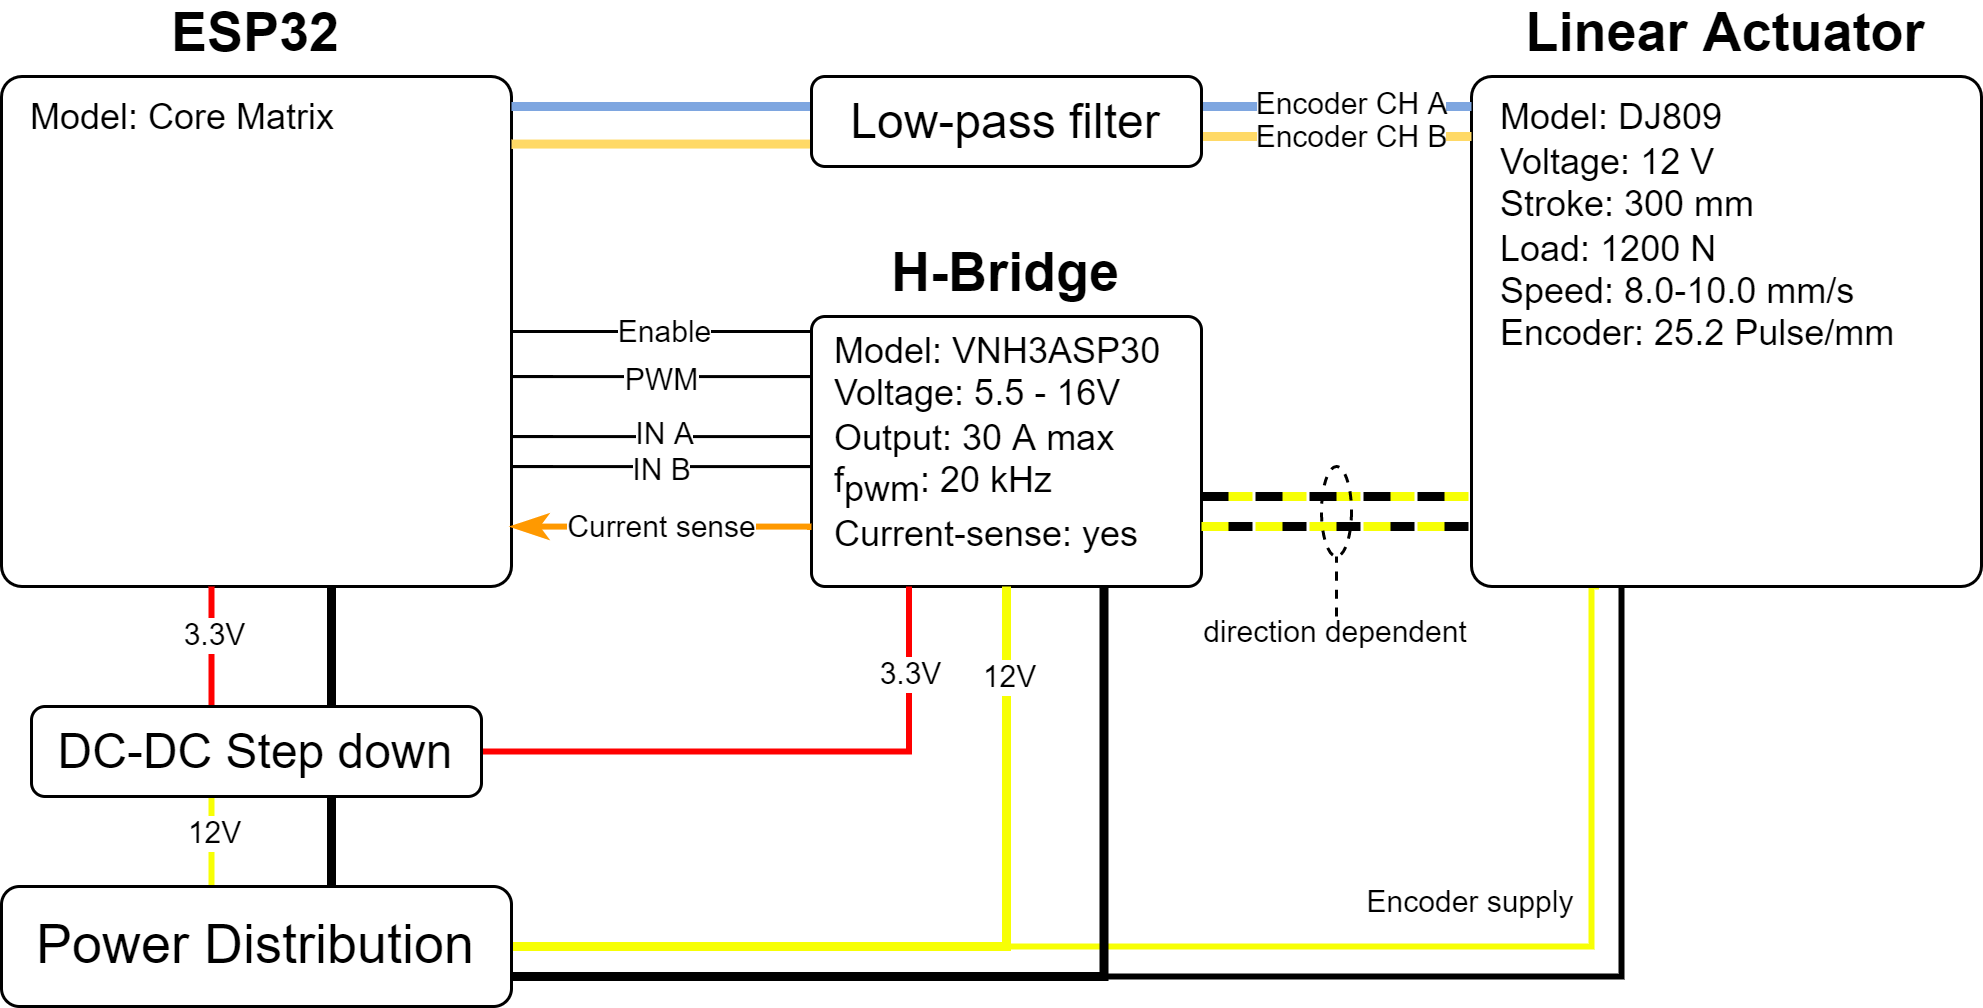

The diagram above was exported from draw.io. Its source (the exported page's mxGraphModel, read from the mxfile embedded in the PNG):
<mxGraphModel dx="760" dy="603" grid="1" gridSize="10" guides="1" tooltips="1" connect="1" arrows="1" fold="1" page="1" pageScale="1" pageWidth="827" pageHeight="1169" math="0" shadow="0">
  <root>
    <mxCell id="0" />
    <mxCell id="1" parent="0" />
    <mxCell id="BWiXsT_JGv3tqGSZgWuF-3" style="edgeStyle=orthogonalEdgeStyle;rounded=0;orthogonalLoop=1;jettySize=auto;html=1;exitX=1;exitY=0.5;exitDx=0;exitDy=0;entryX=0.25;entryY=1;entryDx=0;entryDy=0;strokeColor=#F7FF05;strokeWidth=2;endArrow=none;endFill=0;" edge="1" parent="1" source="mJSNWRDFZuozshBRb--T-19" target="mJSNWRDFZuozshBRb--T-1">
      <mxGeometry relative="1" as="geometry">
        <Array as="points">
          <mxPoint x="680" y="660" />
          <mxPoint x="680" y="540" />
        </Array>
      </mxGeometry>
    </mxCell>
    <mxCell id="mJSNWRDFZuozshBRb--T-55" style="edgeStyle=orthogonalEdgeStyle;rounded=0;orthogonalLoop=1;jettySize=auto;html=1;fontSize=10;startArrow=none;startFill=0;endArrow=none;endFill=0;strokeColor=#F7FF05;strokeWidth=3;dashed=1;" parent="1" edge="1">
      <mxGeometry relative="1" as="geometry">
        <mxPoint x="540" y="510" as="sourcePoint" />
        <mxPoint x="640" y="510" as="targetPoint" />
        <Array as="points">
          <mxPoint x="570" y="510" />
          <mxPoint x="570" y="510" />
        </Array>
      </mxGeometry>
    </mxCell>
    <mxCell id="mJSNWRDFZuozshBRb--T-56" style="edgeStyle=orthogonalEdgeStyle;rounded=0;orthogonalLoop=1;jettySize=auto;html=1;fontSize=10;startArrow=none;startFill=0;endArrow=none;endFill=0;strokeColor=#000000;strokeWidth=3;dashed=1;" parent="1" edge="1">
      <mxGeometry relative="1" as="geometry">
        <mxPoint x="540" y="520" as="sourcePoint" />
        <mxPoint x="640" y="520" as="targetPoint" />
        <Array as="points">
          <mxPoint x="570" y="520" />
          <mxPoint x="570" y="520" />
        </Array>
      </mxGeometry>
    </mxCell>
    <mxCell id="mJSNWRDFZuozshBRb--T-3" value="" style="group" parent="1" vertex="1" connectable="0">
      <mxGeometry x="640" y="370" width="170" height="170" as="geometry" />
    </mxCell>
    <mxCell id="mJSNWRDFZuozshBRb--T-1" value="&lt;b&gt;&lt;font style=&quot;font-size: 18px&quot;&gt;Linear Actuator&lt;/font&gt;&lt;/b&gt;" style="rounded=1;whiteSpace=wrap;html=1;labelPosition=center;verticalLabelPosition=top;align=center;verticalAlign=bottom;fontSize=16;arcSize=4;" parent="mJSNWRDFZuozshBRb--T-3" vertex="1">
      <mxGeometry width="170" height="170" as="geometry" />
    </mxCell>
    <mxCell id="mJSNWRDFZuozshBRb--T-2" value="&lt;div style=&quot;font-size: 12px&quot;&gt;&lt;font style=&quot;font-size: 12px&quot;&gt;Model: DJ809&lt;/font&gt;&lt;/div&gt;&lt;div style=&quot;font-size: 12px&quot;&gt;&lt;font style=&quot;font-size: 12px&quot;&gt;Voltage: 12 V&lt;/font&gt;&lt;/div&gt;&lt;div style=&quot;font-size: 12px&quot;&gt;&lt;font style=&quot;font-size: 12px&quot;&gt;Stroke: 300 mm&lt;/font&gt;&lt;/div&gt;&lt;div style=&quot;font-size: 12px&quot;&gt;&lt;font style=&quot;font-size: 12px&quot;&gt;Load: 1200 N&lt;/font&gt;&lt;/div&gt;&lt;div style=&quot;font-size: 12px&quot;&gt;&lt;font style=&quot;font-size: 12px&quot;&gt;Speed: 8.0-10.0 mm/s&lt;/font&gt;&lt;/div&gt;&lt;div style=&quot;font-size: 12px&quot;&gt;&lt;font style=&quot;font-size: 12px&quot;&gt;Encoder: 25.2 Pulse/mm&lt;/font&gt;&lt;/div&gt;" style="text;html=1;strokeColor=none;fillColor=none;align=left;verticalAlign=middle;whiteSpace=wrap;rounded=0;fontSize=16;" parent="mJSNWRDFZuozshBRb--T-3" vertex="1">
      <mxGeometry x="8.095238095238095" y="17.306153846153848" width="153.80952380952382" height="65.38461538461539" as="geometry" />
    </mxCell>
    <mxCell id="mJSNWRDFZuozshBRb--T-5" value="" style="group;fontSize=12;" parent="1" vertex="1" connectable="0">
      <mxGeometry x="420" y="450" width="130" height="90" as="geometry" />
    </mxCell>
    <mxCell id="mJSNWRDFZuozshBRb--T-6" value="&lt;span style=&quot;font-size: 18px&quot;&gt;&lt;b&gt;H-Bridge&lt;/b&gt;&lt;/span&gt;" style="rounded=1;whiteSpace=wrap;html=1;labelPosition=center;verticalLabelPosition=top;align=center;verticalAlign=bottom;fontSize=16;arcSize=5;" parent="mJSNWRDFZuozshBRb--T-5" vertex="1">
      <mxGeometry width="130" height="90" as="geometry" />
    </mxCell>
    <mxCell id="mJSNWRDFZuozshBRb--T-7" value="&lt;p style=&quot;line-height: 0.8 ; font-size: 12px&quot;&gt;&lt;/p&gt;&lt;div style=&quot;font-size: 12px&quot;&gt;&lt;font style=&quot;font-size: 12px&quot;&gt;Model: VNH3ASP30&lt;/font&gt;&lt;/div&gt;&lt;div style=&quot;font-size: 12px&quot;&gt;&lt;font style=&quot;font-size: 12px&quot;&gt;Voltage: 5.5 - 16V&lt;br&gt;&lt;/font&gt;&lt;/div&gt;&lt;font style=&quot;font-size: 12px&quot;&gt;Output:&amp;nbsp;30 A max&lt;br style=&quot;font-size: 12px&quot;&gt;f&lt;sub style=&quot;font-size: 12px&quot;&gt;pwm&lt;/sub&gt;: 20 kHz&lt;br&gt;&lt;/font&gt;Current-sense: yes&lt;br style=&quot;font-size: 12px&quot;&gt;&lt;p style=&quot;font-size: 12px&quot;&gt;&lt;/p&gt;" style="text;html=1;strokeColor=none;fillColor=none;align=left;verticalAlign=middle;whiteSpace=wrap;rounded=0;fontSize=12;" parent="mJSNWRDFZuozshBRb--T-5" vertex="1">
      <mxGeometry x="6.194117647058822" y="9" width="117.61941176470584" height="65.421" as="geometry" />
    </mxCell>
    <mxCell id="mJSNWRDFZuozshBRb--T-10" value="" style="group;fontSize=12;fontStyle=4;aspect=fixed;" parent="1" vertex="1" connectable="0">
      <mxGeometry x="150" y="370" width="170" height="170" as="geometry" />
    </mxCell>
    <mxCell id="mJSNWRDFZuozshBRb--T-11" value="&lt;span style=&quot;font-size: 18px&quot;&gt;&lt;b&gt;ESP32&lt;/b&gt;&lt;/span&gt;" style="rounded=1;whiteSpace=wrap;html=1;labelPosition=center;verticalLabelPosition=top;align=center;verticalAlign=bottom;fontSize=16;arcSize=4;" parent="mJSNWRDFZuozshBRb--T-10" vertex="1">
      <mxGeometry width="170" height="170" as="geometry" />
    </mxCell>
    <mxCell id="mJSNWRDFZuozshBRb--T-12" value="&lt;p style=&quot;line-height: 0.8 ; font-size: 12px&quot;&gt;&lt;/p&gt;&lt;div style=&quot;font-size: 12px&quot;&gt;&lt;font style=&quot;font-size: 12px&quot;&gt;Model: Core Matrix&lt;/font&gt;&lt;/div&gt;&lt;br style=&quot;font-size: 12px&quot;&gt;&lt;p style=&quot;font-size: 12px&quot;&gt;&lt;/p&gt;" style="text;html=1;strokeColor=none;fillColor=none;align=left;verticalAlign=middle;whiteSpace=wrap;rounded=0;fontSize=12;" parent="mJSNWRDFZuozshBRb--T-10" vertex="1">
      <mxGeometry x="8.1" width="153.81" height="42.69" as="geometry" />
    </mxCell>
    <mxCell id="mJSNWRDFZuozshBRb--T-47" style="edgeStyle=orthogonalEdgeStyle;rounded=0;orthogonalLoop=1;jettySize=auto;html=1;fontSize=10;startArrow=none;startFill=0;endArrow=none;endFill=0;strokeColor=#F7FF05;strokeWidth=2;" parent="1" source="mJSNWRDFZuozshBRb--T-19" target="mJSNWRDFZuozshBRb--T-30" edge="1">
      <mxGeometry relative="1" as="geometry">
        <Array as="points">
          <mxPoint x="220" y="620" />
          <mxPoint x="220" y="620" />
        </Array>
      </mxGeometry>
    </mxCell>
    <mxCell id="mJSNWRDFZuozshBRb--T-61" value="12V" style="edgeLabel;html=1;align=center;verticalAlign=middle;resizable=0;points=[];fontSize=10;" parent="mJSNWRDFZuozshBRb--T-47" vertex="1" connectable="0">
      <mxGeometry x="0.2543" y="-1" relative="1" as="geometry">
        <mxPoint as="offset" />
      </mxGeometry>
    </mxCell>
    <mxCell id="mJSNWRDFZuozshBRb--T-50" style="edgeStyle=orthogonalEdgeStyle;rounded=0;orthogonalLoop=1;jettySize=auto;html=1;fontSize=10;startArrow=none;startFill=0;endArrow=none;endFill=0;strokeColor=#000000;strokeWidth=3;" parent="1" source="mJSNWRDFZuozshBRb--T-19" target="mJSNWRDFZuozshBRb--T-30" edge="1">
      <mxGeometry relative="1" as="geometry">
        <Array as="points">
          <mxPoint x="260" y="630" />
          <mxPoint x="260" y="630" />
        </Array>
      </mxGeometry>
    </mxCell>
    <mxCell id="mJSNWRDFZuozshBRb--T-53" style="edgeStyle=orthogonalEdgeStyle;rounded=0;orthogonalLoop=1;jettySize=auto;html=1;fontSize=10;startArrow=none;startFill=0;endArrow=none;endFill=0;strokeColor=#F7FF05;strokeWidth=3;" parent="1" source="mJSNWRDFZuozshBRb--T-19" target="mJSNWRDFZuozshBRb--T-6" edge="1">
      <mxGeometry relative="1" as="geometry">
        <Array as="points">
          <mxPoint x="485" y="660" />
        </Array>
      </mxGeometry>
    </mxCell>
    <mxCell id="mJSNWRDFZuozshBRb--T-59" value="12V" style="edgeLabel;html=1;align=center;verticalAlign=middle;resizable=0;points=[];fontSize=10;" parent="mJSNWRDFZuozshBRb--T-53" vertex="1" connectable="0">
      <mxGeometry x="-0.7993" y="1" relative="1" as="geometry">
        <mxPoint x="137" y="-89" as="offset" />
      </mxGeometry>
    </mxCell>
    <mxCell id="mJSNWRDFZuozshBRb--T-54" style="edgeStyle=orthogonalEdgeStyle;rounded=0;orthogonalLoop=1;jettySize=auto;html=1;exitX=1;exitY=0.75;exitDx=0;exitDy=0;entryX=0.75;entryY=1;entryDx=0;entryDy=0;fontSize=10;startArrow=none;startFill=0;endArrow=none;endFill=0;strokeColor=#000000;strokeWidth=3;" parent="1" source="mJSNWRDFZuozshBRb--T-19" target="mJSNWRDFZuozshBRb--T-6" edge="1">
      <mxGeometry relative="1" as="geometry" />
    </mxCell>
    <mxCell id="BWiXsT_JGv3tqGSZgWuF-2" style="edgeStyle=orthogonalEdgeStyle;rounded=0;orthogonalLoop=1;jettySize=auto;html=1;exitX=1;exitY=0.75;exitDx=0;exitDy=0;strokeColor=#000000;endArrow=none;endFill=0;strokeWidth=2;" edge="1" parent="1" source="mJSNWRDFZuozshBRb--T-19" target="mJSNWRDFZuozshBRb--T-1">
      <mxGeometry relative="1" as="geometry">
        <Array as="points">
          <mxPoint x="690" y="670" />
        </Array>
      </mxGeometry>
    </mxCell>
    <mxCell id="mJSNWRDFZuozshBRb--T-19" value="&lt;span style=&quot;font-size: 18px ; font-weight: 400&quot;&gt;Power Distribution&lt;/span&gt;" style="rounded=1;whiteSpace=wrap;html=1;labelPosition=center;verticalLabelPosition=middle;align=center;verticalAlign=middle;fontSize=16;fontStyle=1" parent="1" vertex="1">
      <mxGeometry x="150" y="640" width="170" height="40" as="geometry" />
    </mxCell>
    <mxCell id="mJSNWRDFZuozshBRb--T-39" style="edgeStyle=orthogonalEdgeStyle;rounded=0;orthogonalLoop=1;jettySize=auto;html=1;fontSize=16;endArrow=none;endFill=0;strokeColor=#7EA6E0;strokeWidth=3;startArrow=none;startFill=0;" parent="1" source="mJSNWRDFZuozshBRb--T-20" edge="1">
      <mxGeometry relative="1" as="geometry">
        <mxPoint x="640" y="380" as="targetPoint" />
        <Array as="points">
          <mxPoint x="600" y="380" />
          <mxPoint x="600" y="380" />
        </Array>
      </mxGeometry>
    </mxCell>
    <mxCell id="mJSNWRDFZuozshBRb--T-44" value="Encoder CH A" style="edgeLabel;html=1;align=center;verticalAlign=middle;resizable=0;points=[];fontSize=10;labelBackgroundColor=default;" parent="mJSNWRDFZuozshBRb--T-39" vertex="1" connectable="0">
      <mxGeometry x="-0.1156" relative="1" as="geometry">
        <mxPoint x="10" y="-1" as="offset" />
      </mxGeometry>
    </mxCell>
    <mxCell id="mJSNWRDFZuozshBRb--T-40" style="edgeStyle=orthogonalEdgeStyle;rounded=0;orthogonalLoop=1;jettySize=auto;html=1;fontSize=16;endArrow=none;endFill=0;strokeColor=#FFD966;strokeWidth=3;startArrow=none;startFill=0;" parent="1" source="mJSNWRDFZuozshBRb--T-20" edge="1">
      <mxGeometry relative="1" as="geometry">
        <mxPoint x="640" y="390" as="targetPoint" />
        <Array as="points">
          <mxPoint x="570" y="390" />
          <mxPoint x="570" y="390" />
        </Array>
      </mxGeometry>
    </mxCell>
    <mxCell id="mJSNWRDFZuozshBRb--T-79" value="Encoder CH B" style="edgeLabel;html=1;align=center;verticalAlign=middle;resizable=0;points=[];fontSize=10;" parent="mJSNWRDFZuozshBRb--T-40" vertex="1" connectable="0">
      <mxGeometry x="-0.1926" relative="1" as="geometry">
        <mxPoint x="13" as="offset" />
      </mxGeometry>
    </mxCell>
    <mxCell id="mJSNWRDFZuozshBRb--T-41" style="edgeStyle=orthogonalEdgeStyle;rounded=0;orthogonalLoop=1;jettySize=auto;html=1;fontSize=16;endArrow=none;endFill=0;strokeColor=#7EA6E0;strokeWidth=3;startArrow=none;startFill=0;" parent="1" source="mJSNWRDFZuozshBRb--T-20" edge="1">
      <mxGeometry relative="1" as="geometry">
        <mxPoint x="320" y="380" as="targetPoint" />
        <Array as="points">
          <mxPoint x="370" y="380" />
          <mxPoint x="370" y="380" />
        </Array>
      </mxGeometry>
    </mxCell>
    <mxCell id="mJSNWRDFZuozshBRb--T-42" style="edgeStyle=orthogonalEdgeStyle;rounded=0;orthogonalLoop=1;jettySize=auto;html=1;fontSize=16;endArrow=none;endFill=0;strokeColor=#FFD966;strokeWidth=3;startArrow=none;startFill=0;" parent="1" source="mJSNWRDFZuozshBRb--T-20" edge="1">
      <mxGeometry relative="1" as="geometry">
        <mxPoint x="320" y="392.5200000000001" as="targetPoint" />
        <Array as="points">
          <mxPoint x="370" y="393" />
        </Array>
      </mxGeometry>
    </mxCell>
    <mxCell id="mJSNWRDFZuozshBRb--T-20" value="&lt;span style=&quot;font-weight: 400&quot;&gt;&lt;font style=&quot;font-size: 16px&quot;&gt;Low-pass filter&lt;/font&gt;&lt;/span&gt;" style="rounded=1;whiteSpace=wrap;html=1;labelPosition=center;verticalLabelPosition=middle;align=center;verticalAlign=middle;fontSize=16;fontStyle=1" parent="1" vertex="1">
      <mxGeometry x="420" y="370" width="130" height="30" as="geometry" />
    </mxCell>
    <mxCell id="mJSNWRDFZuozshBRb--T-51" style="edgeStyle=orthogonalEdgeStyle;rounded=0;orthogonalLoop=1;jettySize=auto;html=1;fontSize=10;startArrow=none;startFill=0;endArrow=none;endFill=0;strokeColor=#000000;strokeWidth=3;" parent="1" source="mJSNWRDFZuozshBRb--T-30" target="mJSNWRDFZuozshBRb--T-11" edge="1">
      <mxGeometry relative="1" as="geometry">
        <Array as="points">
          <mxPoint x="260" y="570" />
          <mxPoint x="260" y="570" />
        </Array>
      </mxGeometry>
    </mxCell>
    <mxCell id="mJSNWRDFZuozshBRb--T-52" style="edgeStyle=orthogonalEdgeStyle;rounded=0;orthogonalLoop=1;jettySize=auto;html=1;fontSize=10;startArrow=none;startFill=0;endArrow=none;endFill=0;strokeColor=#FF0000;strokeWidth=2;" parent="1" source="mJSNWRDFZuozshBRb--T-30" target="mJSNWRDFZuozshBRb--T-11" edge="1">
      <mxGeometry relative="1" as="geometry">
        <Array as="points">
          <mxPoint x="220" y="560" />
          <mxPoint x="220" y="560" />
        </Array>
      </mxGeometry>
    </mxCell>
    <mxCell id="mJSNWRDFZuozshBRb--T-58" value="3.3V" style="edgeLabel;html=1;align=center;verticalAlign=middle;resizable=0;points=[];fontSize=10;" parent="mJSNWRDFZuozshBRb--T-52" vertex="1" connectable="0">
      <mxGeometry x="0.24" y="-1" relative="1" as="geometry">
        <mxPoint as="offset" />
      </mxGeometry>
    </mxCell>
    <mxCell id="mJSNWRDFZuozshBRb--T-57" style="edgeStyle=orthogonalEdgeStyle;rounded=0;orthogonalLoop=1;jettySize=auto;html=1;exitX=1;exitY=0.5;exitDx=0;exitDy=0;entryX=0.25;entryY=1;entryDx=0;entryDy=0;fontSize=10;startArrow=none;startFill=0;endArrow=none;endFill=0;strokeColor=#FF0000;strokeWidth=2;" parent="1" source="mJSNWRDFZuozshBRb--T-30" target="mJSNWRDFZuozshBRb--T-6" edge="1">
      <mxGeometry relative="1" as="geometry" />
    </mxCell>
    <mxCell id="mJSNWRDFZuozshBRb--T-60" value="3.3V" style="edgeLabel;html=1;align=center;verticalAlign=middle;resizable=0;points=[];fontSize=10;" parent="mJSNWRDFZuozshBRb--T-57" vertex="1" connectable="0">
      <mxGeometry x="0.8072" relative="1" as="geometry">
        <mxPoint y="10" as="offset" />
      </mxGeometry>
    </mxCell>
    <mxCell id="mJSNWRDFZuozshBRb--T-30" value="&lt;span style=&quot;font-weight: 400&quot;&gt;&lt;font style=&quot;font-size: 16px&quot;&gt;DC-DC Step down&lt;/font&gt;&lt;/span&gt;" style="rounded=1;whiteSpace=wrap;html=1;labelPosition=center;verticalLabelPosition=middle;align=center;verticalAlign=middle;fontSize=16;fontStyle=1" parent="1" vertex="1">
      <mxGeometry x="160" y="580" width="150" height="30" as="geometry" />
    </mxCell>
    <mxCell id="mJSNWRDFZuozshBRb--T-45" style="edgeStyle=orthogonalEdgeStyle;rounded=0;orthogonalLoop=1;jettySize=auto;html=1;fontSize=10;startArrow=none;startFill=0;endArrow=none;endFill=0;strokeColor=#F7FF05;strokeWidth=3;dashed=1;" parent="1" source="mJSNWRDFZuozshBRb--T-6" edge="1">
      <mxGeometry relative="1" as="geometry">
        <mxPoint x="640" y="520" as="targetPoint" />
        <Array as="points">
          <mxPoint x="590" y="520" />
          <mxPoint x="590" y="520" />
        </Array>
      </mxGeometry>
    </mxCell>
    <mxCell id="mJSNWRDFZuozshBRb--T-46" style="edgeStyle=orthogonalEdgeStyle;rounded=0;orthogonalLoop=1;jettySize=auto;html=1;fontSize=10;startArrow=none;startFill=0;endArrow=none;endFill=0;strokeColor=#000000;strokeWidth=3;dashed=1;" parent="1" source="mJSNWRDFZuozshBRb--T-6" edge="1">
      <mxGeometry relative="1" as="geometry">
        <mxPoint x="640" y="510" as="targetPoint" />
        <Array as="points">
          <mxPoint x="600" y="510" />
          <mxPoint x="600" y="510" />
        </Array>
      </mxGeometry>
    </mxCell>
    <mxCell id="mJSNWRDFZuozshBRb--T-65" style="edgeStyle=orthogonalEdgeStyle;rounded=0;orthogonalLoop=1;jettySize=auto;html=1;fontSize=10;startArrow=none;startFill=0;endArrow=none;endFill=0;strokeColor=#000000;strokeWidth=1;" parent="1" source="mJSNWRDFZuozshBRb--T-11" target="mJSNWRDFZuozshBRb--T-6" edge="1">
      <mxGeometry relative="1" as="geometry">
        <Array as="points">
          <mxPoint x="390" y="455" />
          <mxPoint x="390" y="455" />
        </Array>
      </mxGeometry>
    </mxCell>
    <mxCell id="mJSNWRDFZuozshBRb--T-70" value="Enable" style="edgeLabel;html=1;align=center;verticalAlign=middle;resizable=0;points=[];fontSize=10;" parent="mJSNWRDFZuozshBRb--T-65" vertex="1" connectable="0">
      <mxGeometry x="0.1381" y="-1" relative="1" as="geometry">
        <mxPoint x="-7" y="-1" as="offset" />
      </mxGeometry>
    </mxCell>
    <mxCell id="mJSNWRDFZuozshBRb--T-66" style="edgeStyle=orthogonalEdgeStyle;rounded=0;orthogonalLoop=1;jettySize=auto;html=1;fontSize=10;startArrow=none;startFill=0;endArrow=none;endFill=0;strokeColor=#000000;strokeWidth=1;" parent="1" source="mJSNWRDFZuozshBRb--T-11" target="mJSNWRDFZuozshBRb--T-6" edge="1">
      <mxGeometry relative="1" as="geometry">
        <Array as="points">
          <mxPoint x="380" y="470" />
          <mxPoint x="380" y="470" />
        </Array>
      </mxGeometry>
    </mxCell>
    <mxCell id="mJSNWRDFZuozshBRb--T-71" value="PWM" style="edgeLabel;html=1;align=center;verticalAlign=middle;resizable=0;points=[];fontSize=10;" parent="mJSNWRDFZuozshBRb--T-66" vertex="1" connectable="0">
      <mxGeometry x="-0.119" y="-1" relative="1" as="geometry">
        <mxPoint x="6" as="offset" />
      </mxGeometry>
    </mxCell>
    <mxCell id="mJSNWRDFZuozshBRb--T-67" style="edgeStyle=orthogonalEdgeStyle;rounded=0;orthogonalLoop=1;jettySize=auto;html=1;fontSize=10;startArrow=none;startFill=0;endArrow=none;endFill=0;strokeColor=#000000;strokeWidth=1;" parent="1" source="mJSNWRDFZuozshBRb--T-6" target="mJSNWRDFZuozshBRb--T-11" edge="1">
      <mxGeometry relative="1" as="geometry">
        <Array as="points">
          <mxPoint x="370" y="490" />
          <mxPoint x="370" y="490" />
        </Array>
      </mxGeometry>
    </mxCell>
    <mxCell id="mJSNWRDFZuozshBRb--T-72" value="IN A" style="edgeLabel;html=1;align=center;verticalAlign=middle;resizable=0;points=[];fontSize=10;" parent="mJSNWRDFZuozshBRb--T-67" vertex="1" connectable="0">
      <mxGeometry x="-0.2238" y="-1" relative="1" as="geometry">
        <mxPoint x="-11" as="offset" />
      </mxGeometry>
    </mxCell>
    <mxCell id="mJSNWRDFZuozshBRb--T-68" style="edgeStyle=orthogonalEdgeStyle;rounded=0;orthogonalLoop=1;jettySize=auto;html=1;fontSize=10;startArrow=none;startFill=0;endArrow=none;endFill=0;strokeColor=#000000;strokeWidth=1;" parent="1" source="mJSNWRDFZuozshBRb--T-11" target="mJSNWRDFZuozshBRb--T-6" edge="1">
      <mxGeometry relative="1" as="geometry">
        <Array as="points">
          <mxPoint x="370" y="500" />
          <mxPoint x="370" y="500" />
        </Array>
      </mxGeometry>
    </mxCell>
    <mxCell id="mJSNWRDFZuozshBRb--T-73" value="IN B" style="edgeLabel;html=1;align=center;verticalAlign=middle;resizable=0;points=[];fontSize=10;" parent="mJSNWRDFZuozshBRb--T-68" vertex="1" connectable="0">
      <mxGeometry x="0.2143" y="-1" relative="1" as="geometry">
        <mxPoint x="-11" as="offset" />
      </mxGeometry>
    </mxCell>
    <mxCell id="mJSNWRDFZuozshBRb--T-69" style="edgeStyle=orthogonalEdgeStyle;rounded=0;orthogonalLoop=1;jettySize=auto;html=1;fontSize=10;startArrow=classicThin;startFill=1;endArrow=none;endFill=0;strokeColor=#FF9900;strokeWidth=2;" parent="1" source="mJSNWRDFZuozshBRb--T-11" target="mJSNWRDFZuozshBRb--T-6" edge="1">
      <mxGeometry relative="1" as="geometry">
        <Array as="points">
          <mxPoint x="390" y="520" />
          <mxPoint x="390" y="520" />
        </Array>
      </mxGeometry>
    </mxCell>
    <mxCell id="mJSNWRDFZuozshBRb--T-74" value="Current sense" style="edgeLabel;html=1;align=center;verticalAlign=middle;resizable=0;points=[];fontSize=10;" parent="mJSNWRDFZuozshBRb--T-69" vertex="1" connectable="0">
      <mxGeometry x="0.2429" relative="1" as="geometry">
        <mxPoint x="-12" as="offset" />
      </mxGeometry>
    </mxCell>
    <mxCell id="mJSNWRDFZuozshBRb--T-75" value="" style="ellipse;whiteSpace=wrap;html=1;labelBackgroundColor=none;fontSize=10;fillColor=none;dashed=1;" parent="1" vertex="1">
      <mxGeometry x="590" y="500" width="10" height="30" as="geometry" />
    </mxCell>
    <mxCell id="mJSNWRDFZuozshBRb--T-77" style="edgeStyle=orthogonalEdgeStyle;orthogonalLoop=1;jettySize=auto;html=1;exitX=0.5;exitY=0;exitDx=0;exitDy=0;entryX=0.5;entryY=1;entryDx=0;entryDy=0;fontSize=10;startArrow=none;startFill=0;endArrow=none;endFill=0;strokeColor=#000000;strokeWidth=1;curved=1;dashed=1;" parent="1" source="mJSNWRDFZuozshBRb--T-76" target="mJSNWRDFZuozshBRb--T-75" edge="1">
      <mxGeometry relative="1" as="geometry" />
    </mxCell>
    <mxCell id="mJSNWRDFZuozshBRb--T-76" value="direction dependent" style="text;html=1;strokeColor=none;fillColor=none;align=center;verticalAlign=middle;whiteSpace=wrap;rounded=0;labelBackgroundColor=none;fontSize=10;" parent="1" vertex="1">
      <mxGeometry x="545" y="550" width="100" height="10" as="geometry" />
    </mxCell>
    <mxCell id="BWiXsT_JGv3tqGSZgWuF-4" value="Encoder supply" style="text;html=1;strokeColor=none;fillColor=none;align=center;verticalAlign=middle;whiteSpace=wrap;rounded=0;labelBackgroundColor=none;fontSize=10;" vertex="1" parent="1">
      <mxGeometry x="590" y="640" width="100" height="10" as="geometry" />
    </mxCell>
  </root>
</mxGraphModel>